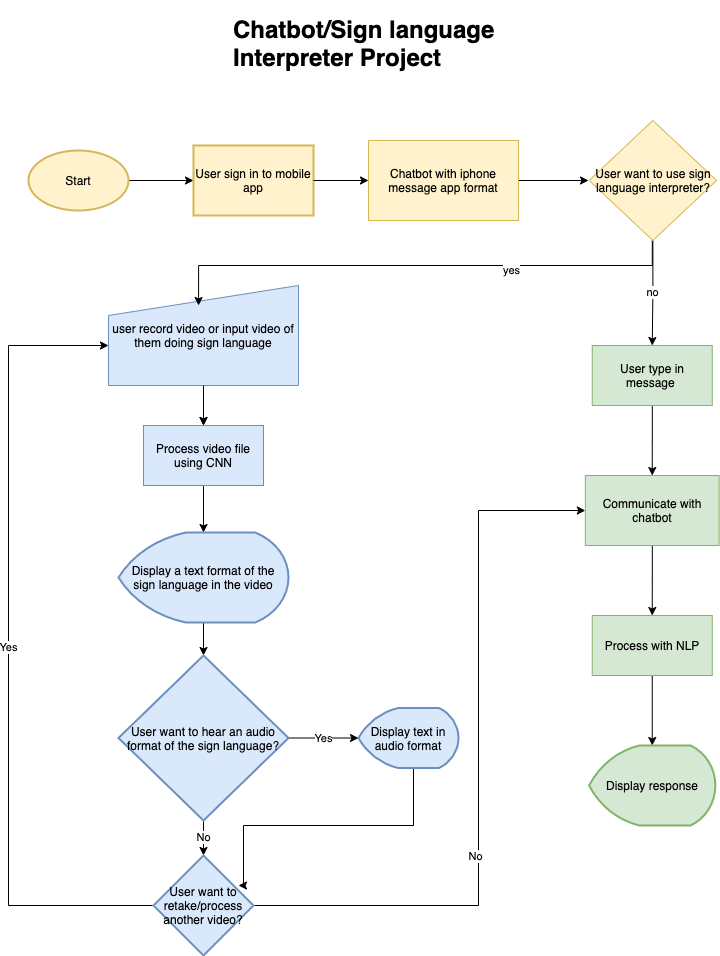

The diagram above was exported from draw.io. Its source (the exported page's mxGraphModel, read from the mxfile embedded in the PNG):
<mxGraphModel dx="1051" dy="1079" grid="1" gridSize="10" guides="1" tooltips="1" connect="1" arrows="1" fold="1" page="1" pageScale="1" pageWidth="850" pageHeight="1100" math="0" shadow="0">
  <root>
    <mxCell id="0" />
    <mxCell id="1" parent="0" />
    <mxCell id="2LOLPAk5tuwLSOMrS_Fz-2" value="&lt;h1&gt;Chatbot/Sign language Interpreter Project&lt;/h1&gt;&lt;p&gt;By: Tate Larkin&lt;/p&gt;" style="text;html=1;strokeColor=none;fillColor=none;spacing=5;spacingTop=-20;whiteSpace=wrap;overflow=hidden;rounded=0;" parent="1" vertex="1">
      <mxGeometry x="270" y="30" width="310" height="70" as="geometry" />
    </mxCell>
    <mxCell id="2LOLPAk5tuwLSOMrS_Fz-15" value="" style="edgeStyle=orthogonalEdgeStyle;rounded=0;orthogonalLoop=1;jettySize=auto;html=1;" parent="1" source="2LOLPAk5tuwLSOMrS_Fz-3" target="2LOLPAk5tuwLSOMrS_Fz-14" edge="1">
      <mxGeometry relative="1" as="geometry" />
    </mxCell>
    <mxCell id="2LOLPAk5tuwLSOMrS_Fz-3" value="Start" style="strokeWidth=2;html=1;shape=mxgraph.flowchart.start_1;whiteSpace=wrap;fillColor=#fff2cc;strokeColor=#d6b656;" parent="1" vertex="1">
      <mxGeometry x="70" y="170" width="100" height="60" as="geometry" />
    </mxCell>
    <mxCell id="2LOLPAk5tuwLSOMrS_Fz-35" value="" style="edgeStyle=orthogonalEdgeStyle;rounded=0;orthogonalLoop=1;jettySize=auto;html=1;" parent="1" source="2LOLPAk5tuwLSOMrS_Fz-8" target="2LOLPAk5tuwLSOMrS_Fz-10" edge="1">
      <mxGeometry relative="1" as="geometry" />
    </mxCell>
    <mxCell id="2LOLPAk5tuwLSOMrS_Fz-8" value="user record video or input video of them doing sign language" style="shape=manualInput;whiteSpace=wrap;html=1;fillColor=#dae8fc;strokeColor=#6c8ebf;" parent="1" vertex="1">
      <mxGeometry x="150" y="305" width="190" height="100" as="geometry" />
    </mxCell>
    <mxCell id="2LOLPAk5tuwLSOMrS_Fz-36" style="edgeStyle=orthogonalEdgeStyle;rounded=0;orthogonalLoop=1;jettySize=auto;html=1;entryX=0.5;entryY=0;entryDx=0;entryDy=0;entryPerimeter=0;" parent="1" source="2LOLPAk5tuwLSOMrS_Fz-10" target="2LOLPAk5tuwLSOMrS_Fz-18" edge="1">
      <mxGeometry relative="1" as="geometry" />
    </mxCell>
    <mxCell id="2LOLPAk5tuwLSOMrS_Fz-10" value="Process video file using CNN" style="whiteSpace=wrap;html=1;fillColor=#dae8fc;strokeColor=#6c8ebf;" parent="1" vertex="1">
      <mxGeometry x="185" y="445" width="120" height="60" as="geometry" />
    </mxCell>
    <mxCell id="2LOLPAk5tuwLSOMrS_Fz-14" value="User sign in to mobile app" style="whiteSpace=wrap;html=1;strokeWidth=2;fillColor=#fff2cc;strokeColor=#d6b656;" parent="1" vertex="1">
      <mxGeometry x="235" y="165" width="120" height="70" as="geometry" />
    </mxCell>
    <mxCell id="2LOLPAk5tuwLSOMrS_Fz-21" value="" style="edgeStyle=orthogonalEdgeStyle;rounded=0;orthogonalLoop=1;jettySize=auto;html=1;" parent="1" source="2LOLPAk5tuwLSOMrS_Fz-18" target="2LOLPAk5tuwLSOMrS_Fz-20" edge="1">
      <mxGeometry relative="1" as="geometry" />
    </mxCell>
    <mxCell id="2LOLPAk5tuwLSOMrS_Fz-18" value="Display a text format of the sign language in the video" style="strokeWidth=2;html=1;shape=mxgraph.flowchart.display;whiteSpace=wrap;fillColor=#dae8fc;strokeColor=#6c8ebf;" parent="1" vertex="1">
      <mxGeometry x="160" y="552" width="170" height="90" as="geometry" />
    </mxCell>
    <mxCell id="2LOLPAk5tuwLSOMrS_Fz-22" value="Yes" style="edgeStyle=orthogonalEdgeStyle;rounded=0;orthogonalLoop=1;jettySize=auto;html=1;" parent="1" source="2LOLPAk5tuwLSOMrS_Fz-20" target="2LOLPAk5tuwLSOMrS_Fz-25" edge="1">
      <mxGeometry relative="1" as="geometry">
        <mxPoint x="700" y="597.5" as="targetPoint" />
      </mxGeometry>
    </mxCell>
    <mxCell id="2LOLPAk5tuwLSOMrS_Fz-24" value="No" style="edgeStyle=orthogonalEdgeStyle;rounded=0;orthogonalLoop=1;jettySize=auto;html=1;" parent="1" source="2LOLPAk5tuwLSOMrS_Fz-20" target="2LOLPAk5tuwLSOMrS_Fz-26" edge="1">
      <mxGeometry relative="1" as="geometry">
        <mxPoint x="485" y="772.5" as="targetPoint" />
      </mxGeometry>
    </mxCell>
    <mxCell id="2LOLPAk5tuwLSOMrS_Fz-20" value="User want to hear an audio format of the sign language?" style="rhombus;whiteSpace=wrap;html=1;strokeWidth=2;fillColor=#dae8fc;strokeColor=#6c8ebf;" parent="1" vertex="1">
      <mxGeometry x="160" y="675" width="170" height="165" as="geometry" />
    </mxCell>
    <mxCell id="2LOLPAk5tuwLSOMrS_Fz-30" style="edgeStyle=orthogonalEdgeStyle;rounded=0;orthogonalLoop=1;jettySize=auto;html=1;entryX=0.85;entryY=0.3;entryDx=0;entryDy=0;entryPerimeter=0;" parent="1" source="2LOLPAk5tuwLSOMrS_Fz-25" target="2LOLPAk5tuwLSOMrS_Fz-26" edge="1">
      <mxGeometry relative="1" as="geometry">
        <Array as="points">
          <mxPoint x="455" y="845" />
          <mxPoint x="285" y="845" />
        </Array>
      </mxGeometry>
    </mxCell>
    <mxCell id="2LOLPAk5tuwLSOMrS_Fz-25" value="Display text in audio format" style="strokeWidth=2;html=1;shape=mxgraph.flowchart.display;whiteSpace=wrap;fillColor=#dae8fc;strokeColor=#6c8ebf;" parent="1" vertex="1">
      <mxGeometry x="400" y="727.5" width="100" height="60" as="geometry" />
    </mxCell>
    <mxCell id="2LOLPAk5tuwLSOMrS_Fz-27" value="Yes" style="edgeStyle=orthogonalEdgeStyle;rounded=0;orthogonalLoop=1;jettySize=auto;html=1;entryX=0;entryY=0.6;entryDx=0;entryDy=0;entryPerimeter=0;" parent="1" source="2LOLPAk5tuwLSOMrS_Fz-26" target="2LOLPAk5tuwLSOMrS_Fz-8" edge="1">
      <mxGeometry relative="1" as="geometry">
        <mxPoint x="495" y="355" as="targetPoint" />
        <Array as="points">
          <mxPoint x="50" y="925" />
          <mxPoint x="50" y="365" />
        </Array>
      </mxGeometry>
    </mxCell>
    <mxCell id="0Sm4yNLDPpPKMwGhWgMz-12" style="edgeStyle=orthogonalEdgeStyle;rounded=0;orthogonalLoop=1;jettySize=auto;html=1;entryX=0;entryY=0.5;entryDx=0;entryDy=0;" parent="1" source="2LOLPAk5tuwLSOMrS_Fz-26" target="0Sm4yNLDPpPKMwGhWgMz-11" edge="1">
      <mxGeometry relative="1" as="geometry">
        <mxPoint x="430" y="925" as="targetPoint" />
        <Array as="points">
          <mxPoint x="520" y="925" />
          <mxPoint x="520" y="530" />
        </Array>
      </mxGeometry>
    </mxCell>
    <mxCell id="0Sm4yNLDPpPKMwGhWgMz-13" value="No" style="edgeLabel;html=1;align=center;verticalAlign=middle;resizable=0;points=[];" parent="0Sm4yNLDPpPKMwGhWgMz-12" vertex="1" connectable="0">
      <mxGeometry x="-0.2444" y="4" relative="1" as="geometry">
        <mxPoint as="offset" />
      </mxGeometry>
    </mxCell>
    <mxCell id="2LOLPAk5tuwLSOMrS_Fz-26" value="User want to retake/process another video?" style="strokeWidth=2;html=1;shape=mxgraph.flowchart.decision;whiteSpace=wrap;fillColor=#dae8fc;strokeColor=#6c8ebf;" parent="1" vertex="1">
      <mxGeometry x="195" y="875" width="100" height="100" as="geometry" />
    </mxCell>
    <mxCell id="2LOLPAk5tuwLSOMrS_Fz-28" value="" style="endArrow=classic;html=1;rounded=0;exitX=0.5;exitY=1;exitDx=0;exitDy=0;entryX=0.5;entryY=0;entryDx=0;entryDy=0;" parent="1" source="2LOLPAk5tuwLSOMrS_Fz-8" target="2LOLPAk5tuwLSOMrS_Fz-10" edge="1">
      <mxGeometry width="50" height="50" relative="1" as="geometry">
        <mxPoint x="585" y="635" as="sourcePoint" />
        <mxPoint x="635" y="585" as="targetPoint" />
      </mxGeometry>
    </mxCell>
    <mxCell id="2LOLPAk5tuwLSOMrS_Fz-29" value="" style="endArrow=classic;html=1;rounded=0;entryX=0;entryY=0.5;entryDx=0;entryDy=0;exitX=1;exitY=0.5;exitDx=0;exitDy=0;" parent="1" source="2LOLPAk5tuwLSOMrS_Fz-14" target="0Sm4yNLDPpPKMwGhWgMz-2" edge="1">
      <mxGeometry width="50" height="50" relative="1" as="geometry">
        <mxPoint x="380" y="245" as="sourcePoint" />
        <mxPoint x="190" y="295" as="targetPoint" />
        <Array as="points" />
      </mxGeometry>
    </mxCell>
    <mxCell id="0Sm4yNLDPpPKMwGhWgMz-3" style="edgeStyle=orthogonalEdgeStyle;rounded=0;orthogonalLoop=1;jettySize=auto;html=1;entryX=0;entryY=0.5;entryDx=0;entryDy=0;" parent="1" source="0Sm4yNLDPpPKMwGhWgMz-2" edge="1">
      <mxGeometry relative="1" as="geometry">
        <mxPoint x="630" y="200" as="targetPoint" />
      </mxGeometry>
    </mxCell>
    <mxCell id="0Sm4yNLDPpPKMwGhWgMz-2" value="Chatbot with iphone message app format" style="whiteSpace=wrap;html=1;fillColor=#fff2cc;strokeColor=#d6b656;" parent="1" vertex="1">
      <mxGeometry x="410" y="160" width="150" height="80" as="geometry" />
    </mxCell>
    <mxCell id="0Sm4yNLDPpPKMwGhWgMz-8" style="edgeStyle=orthogonalEdgeStyle;rounded=0;orthogonalLoop=1;jettySize=auto;html=1;entryX=0.474;entryY=0.2;entryDx=0;entryDy=0;entryPerimeter=0;" parent="1" target="2LOLPAk5tuwLSOMrS_Fz-8" edge="1">
      <mxGeometry relative="1" as="geometry">
        <Array as="points">
          <mxPoint x="694" y="285" />
          <mxPoint x="240" y="285" />
        </Array>
        <mxPoint x="693.8" y="259.95294117647063" as="sourcePoint" />
      </mxGeometry>
    </mxCell>
    <mxCell id="0Sm4yNLDPpPKMwGhWgMz-9" value="yes" style="edgeLabel;html=1;align=center;verticalAlign=middle;resizable=0;points=[];" parent="0Sm4yNLDPpPKMwGhWgMz-8" vertex="1" connectable="0">
      <mxGeometry x="-0.3613" y="4" relative="1" as="geometry">
        <mxPoint as="offset" />
      </mxGeometry>
    </mxCell>
    <mxCell id="0Sm4yNLDPpPKMwGhWgMz-10" value="no" style="edgeStyle=orthogonalEdgeStyle;rounded=0;orthogonalLoop=1;jettySize=auto;html=1;entryX=0.5;entryY=0;entryDx=0;entryDy=0;exitX=0.5;exitY=1;exitDx=0;exitDy=0;" parent="1" source="0Sm4yNLDPpPKMwGhWgMz-4" target="0Sm4yNLDPpPKMwGhWgMz-17" edge="1">
      <mxGeometry relative="1" as="geometry">
        <mxPoint x="694" y="395" as="targetPoint" />
        <mxPoint x="693.8" y="259.95294117647063" as="sourcePoint" />
      </mxGeometry>
    </mxCell>
    <mxCell id="0Sm4yNLDPpPKMwGhWgMz-4" value="User want to use sign language interpreter?" style="rhombus;whiteSpace=wrap;html=1;fillColor=#fff2cc;strokeColor=#d6b656;" parent="1" vertex="1">
      <mxGeometry x="630.62" y="140" width="127.5" height="120" as="geometry" />
    </mxCell>
    <mxCell id="oM1Ef6D4fcSRVQnRhEbd-1" style="edgeStyle=orthogonalEdgeStyle;rounded=0;orthogonalLoop=1;jettySize=auto;html=1;entryX=0.5;entryY=0;entryDx=0;entryDy=0;" edge="1" parent="1" source="0Sm4yNLDPpPKMwGhWgMz-11" target="oM1Ef6D4fcSRVQnRhEbd-2">
      <mxGeometry relative="1" as="geometry">
        <mxPoint x="693.7449999999999" y="645" as="targetPoint" />
      </mxGeometry>
    </mxCell>
    <mxCell id="0Sm4yNLDPpPKMwGhWgMz-11" value="Communicate with chatbot" style="whiteSpace=wrap;html=1;fillColor=#d5e8d4;strokeColor=#82b366;" parent="1" vertex="1">
      <mxGeometry x="626.87" y="495" width="133.75" height="70" as="geometry" />
    </mxCell>
    <mxCell id="0Sm4yNLDPpPKMwGhWgMz-18" style="edgeStyle=orthogonalEdgeStyle;rounded=0;orthogonalLoop=1;jettySize=auto;html=1;entryX=0.5;entryY=0;entryDx=0;entryDy=0;" parent="1" source="0Sm4yNLDPpPKMwGhWgMz-17" target="0Sm4yNLDPpPKMwGhWgMz-11" edge="1">
      <mxGeometry relative="1" as="geometry" />
    </mxCell>
    <mxCell id="0Sm4yNLDPpPKMwGhWgMz-17" value="User type in message&amp;nbsp;" style="whiteSpace=wrap;html=1;fillColor=#d5e8d4;strokeColor=#82b366;" parent="1" vertex="1">
      <mxGeometry x="633.75" y="365" width="120" height="60" as="geometry" />
    </mxCell>
    <mxCell id="oM1Ef6D4fcSRVQnRhEbd-3" style="edgeStyle=orthogonalEdgeStyle;rounded=0;orthogonalLoop=1;jettySize=auto;html=1;entryX=0.5;entryY=0;entryDx=0;entryDy=0;entryPerimeter=0;" edge="1" parent="1" source="oM1Ef6D4fcSRVQnRhEbd-2" target="oM1Ef6D4fcSRVQnRhEbd-4">
      <mxGeometry relative="1" as="geometry">
        <mxPoint x="693.75" y="765" as="targetPoint" />
      </mxGeometry>
    </mxCell>
    <mxCell id="oM1Ef6D4fcSRVQnRhEbd-2" value="Process with NLP" style="whiteSpace=wrap;html=1;fillColor=#d5e8d4;strokeColor=#82b366;" vertex="1" parent="1">
      <mxGeometry x="633.75" y="635" width="120" height="60" as="geometry" />
    </mxCell>
    <mxCell id="oM1Ef6D4fcSRVQnRhEbd-4" value="Display response" style="strokeWidth=2;html=1;shape=mxgraph.flowchart.display;whiteSpace=wrap;fillColor=#d5e8d4;strokeColor=#82b366;" vertex="1" parent="1">
      <mxGeometry x="630.62" y="765" width="126.26" height="80" as="geometry" />
    </mxCell>
  </root>
</mxGraphModel>